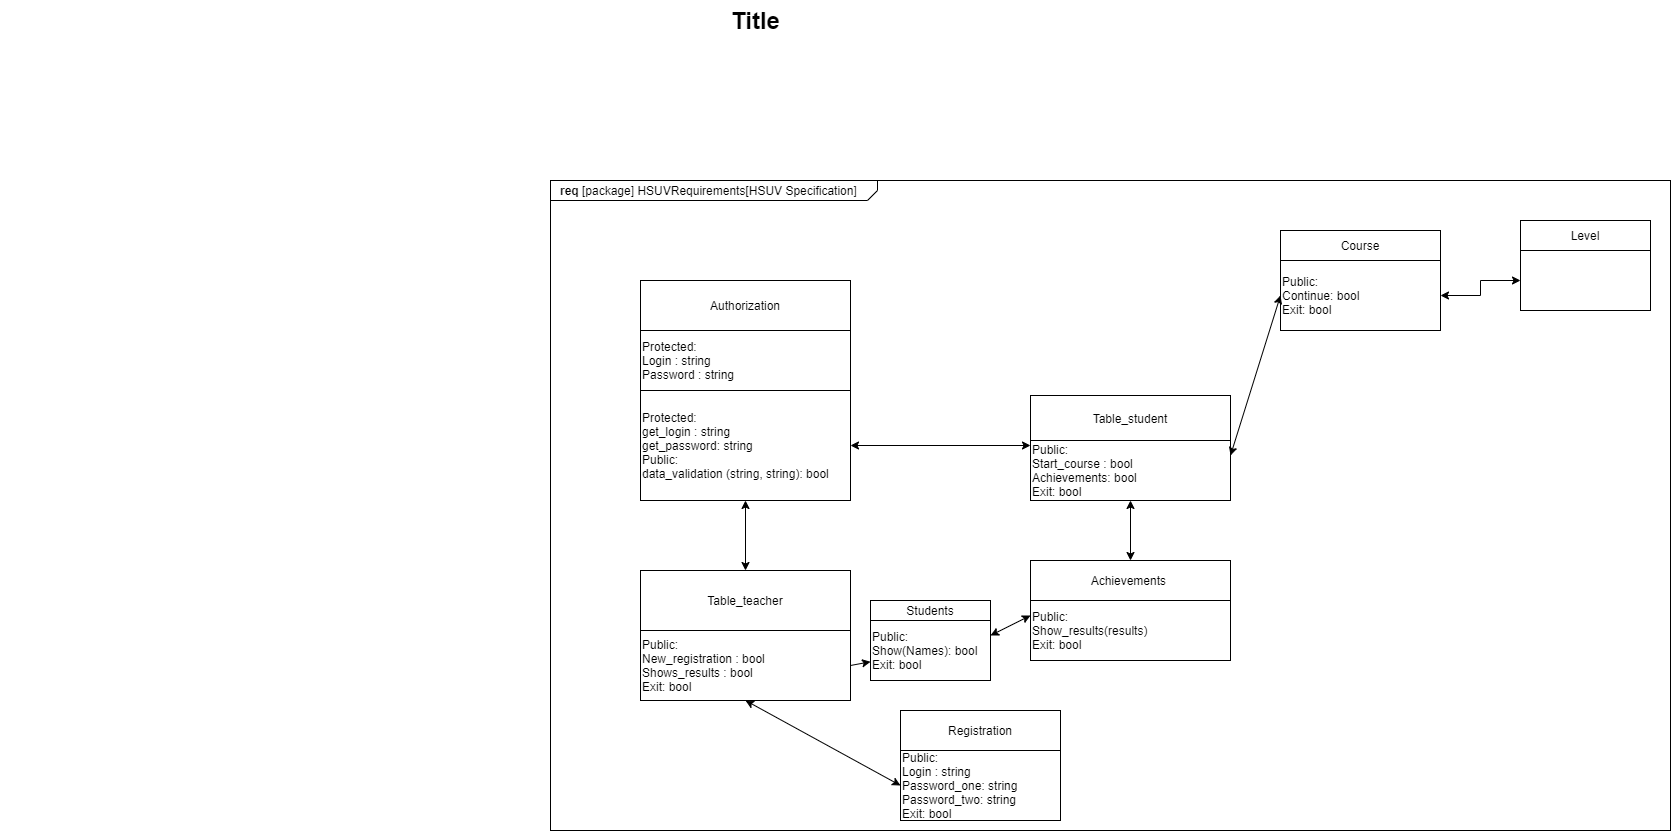

The diagram above was exported from draw.io. Its source (the exported page's mxGraphModel, read from the mxfile embedded in the PNG):
<mxGraphModel dx="990" dy="576" grid="1" gridSize="10" guides="1" tooltips="1" connect="1" arrows="1" fold="1" page="1" pageScale="1.5" pageWidth="1169" pageHeight="826" background="none" math="0" shadow="0">
  <root>
    <mxCell id="0" style=";html=1;" />
    <mxCell id="1" style=";html=1;" parent="0" />
    <mxCell id="1672d66443f91eb5-1" value="&lt;p style=&quot;margin: 0px ; margin-top: 4px ; margin-left: 10px ; text-align: left&quot;&gt;&lt;b&gt;req&lt;/b&gt;&amp;nbsp;[package] HSUVRequirements[HSUV Specification]&lt;/p&gt;" style="html=1;strokeWidth=1;shape=mxgraph.sysml.package;html=1;overflow=fill;whiteSpace=wrap;fillColor=none;gradientColor=none;fontSize=12;align=center;labelX=327.64;" parent="1" vertex="1">
      <mxGeometry x="670" y="220" width="1120" height="650" as="geometry" />
    </mxCell>
    <mxCell id="1672d66443f91eb5-23" value="Title" style="text;strokeColor=none;fillColor=none;html=1;fontSize=24;fontStyle=1;verticalAlign=middle;align=center;" parent="1" vertex="1">
      <mxGeometry x="120" y="40" width="1510" height="40" as="geometry" />
    </mxCell>
    <mxCell id="on8Y2TkBCUf9qJ8yXon4-2" value="Authorization" style="rounded=0;whiteSpace=wrap;html=1;" parent="1" vertex="1">
      <mxGeometry x="760" y="320" width="210" height="50" as="geometry" />
    </mxCell>
    <mxCell id="on8Y2TkBCUf9qJ8yXon4-5" value="Protected:&lt;br&gt;Login : string&lt;br&gt;Password : string" style="rounded=0;whiteSpace=wrap;html=1;align=left;" parent="1" vertex="1">
      <mxGeometry x="760" y="370" width="210" height="60" as="geometry" />
    </mxCell>
    <mxCell id="on8Y2TkBCUf9qJ8yXon4-6" value="Protected:&lt;br&gt;get_login : string&lt;br&gt;get_password: string&lt;br&gt;Public:&lt;br&gt;data_validation (string, string): bool" style="rounded=0;whiteSpace=wrap;html=1;align=left;" parent="1" vertex="1">
      <mxGeometry x="760" y="430" width="210" height="110" as="geometry" />
    </mxCell>
    <mxCell id="on8Y2TkBCUf9qJ8yXon4-8" value="" style="endArrow=classic;html=1;exitX=1;exitY=0.5;exitDx=0;exitDy=0;startArrow=classic;startFill=1;" parent="1" source="on8Y2TkBCUf9qJ8yXon4-6" edge="1">
      <mxGeometry width="50" height="50" relative="1" as="geometry">
        <mxPoint x="1100" y="540" as="sourcePoint" />
        <mxPoint x="1150" y="485" as="targetPoint" />
      </mxGeometry>
    </mxCell>
    <mxCell id="on8Y2TkBCUf9qJ8yXon4-12" value="Table_student" style="rounded=0;whiteSpace=wrap;html=1;align=center;" parent="1" vertex="1">
      <mxGeometry x="1150" y="435" width="200" height="45" as="geometry" />
    </mxCell>
    <mxCell id="on8Y2TkBCUf9qJ8yXon4-14" value="Public:&lt;br&gt;&lt;div&gt;&lt;span&gt;Start_course : bool&lt;/span&gt;&lt;/div&gt;Achievements: bool&lt;br&gt;Exit: bool" style="rounded=0;whiteSpace=wrap;html=1;align=left;" parent="1" vertex="1">
      <mxGeometry x="1150" y="480" width="200" height="60" as="geometry" />
    </mxCell>
    <mxCell id="on8Y2TkBCUf9qJ8yXon4-15" value="" style="endArrow=classic;html=1;entryX=0.5;entryY=0;entryDx=0;entryDy=0;exitX=0.5;exitY=1;exitDx=0;exitDy=0;startArrow=classic;startFill=1;" parent="1" source="on8Y2TkBCUf9qJ8yXon4-6" target="on8Y2TkBCUf9qJ8yXon4-16" edge="1">
      <mxGeometry width="50" height="50" relative="1" as="geometry">
        <mxPoint x="1100" y="530" as="sourcePoint" />
        <mxPoint x="1150" y="480" as="targetPoint" />
        <Array as="points" />
      </mxGeometry>
    </mxCell>
    <mxCell id="on8Y2TkBCUf9qJ8yXon4-16" value="Table_teacher" style="rounded=0;whiteSpace=wrap;html=1;align=center;" parent="1" vertex="1">
      <mxGeometry x="760" y="610" width="210" height="60" as="geometry" />
    </mxCell>
    <mxCell id="on8Y2TkBCUf9qJ8yXon4-17" value="Public:&lt;br&gt;New_registration : bool&lt;br&gt;Shows_results : bool&lt;br&gt;Exit: bool" style="rounded=0;whiteSpace=wrap;html=1;align=left;" parent="1" vertex="1">
      <mxGeometry x="760" y="670" width="210" height="70" as="geometry" />
    </mxCell>
    <mxCell id="on8Y2TkBCUf9qJ8yXon4-31" value="" style="edgeStyle=orthogonalEdgeStyle;rounded=0;orthogonalLoop=1;jettySize=auto;html=1;startArrow=classic;startFill=1;" parent="1" source="on8Y2TkBCUf9qJ8yXon4-18" target="on8Y2TkBCUf9qJ8yXon4-22" edge="1">
      <mxGeometry relative="1" as="geometry" />
    </mxCell>
    <mxCell id="on8Y2TkBCUf9qJ8yXon4-18" value="Public:&lt;br&gt;Continue: bool&lt;br&gt;Exit: bool" style="rounded=0;whiteSpace=wrap;html=1;align=left;" parent="1" vertex="1">
      <mxGeometry x="1400" y="300" width="160" height="70" as="geometry" />
    </mxCell>
    <mxCell id="on8Y2TkBCUf9qJ8yXon4-19" value="" style="endArrow=classic;html=1;exitX=1;exitY=0.25;exitDx=0;exitDy=0;entryX=0;entryY=0.5;entryDx=0;entryDy=0;startArrow=classic;startFill=1;" parent="1" source="on8Y2TkBCUf9qJ8yXon4-14" target="on8Y2TkBCUf9qJ8yXon4-18" edge="1">
      <mxGeometry width="50" height="50" relative="1" as="geometry">
        <mxPoint x="1100" y="570" as="sourcePoint" />
        <mxPoint x="1150" y="520" as="targetPoint" />
      </mxGeometry>
    </mxCell>
    <mxCell id="on8Y2TkBCUf9qJ8yXon4-21" value="Level" style="rounded=0;whiteSpace=wrap;html=1;align=center;" parent="1" vertex="1">
      <mxGeometry x="1640" y="260" width="130" height="30" as="geometry" />
    </mxCell>
    <mxCell id="on8Y2TkBCUf9qJ8yXon4-22" value="" style="rounded=0;whiteSpace=wrap;html=1;align=center;" parent="1" vertex="1">
      <mxGeometry x="1640" y="290" width="130" height="60" as="geometry" />
    </mxCell>
    <mxCell id="on8Y2TkBCUf9qJ8yXon4-28" value="Students" style="rounded=0;whiteSpace=wrap;html=1;align=center;" parent="1" vertex="1">
      <mxGeometry x="990" y="640" width="120" height="20" as="geometry" />
    </mxCell>
    <mxCell id="on8Y2TkBCUf9qJ8yXon4-32" value="Course" style="rounded=0;whiteSpace=wrap;html=1;align=center;" parent="1" vertex="1">
      <mxGeometry x="1400" y="270" width="160" height="30" as="geometry" />
    </mxCell>
    <mxCell id="on8Y2TkBCUf9qJ8yXon4-33" value="Public:&lt;br&gt;Show(Names): bool&lt;br&gt;Exit: bool&amp;nbsp;" style="rounded=0;whiteSpace=wrap;html=1;align=left;" parent="1" vertex="1">
      <mxGeometry x="990" y="660" width="120" height="60" as="geometry" />
    </mxCell>
    <mxCell id="on8Y2TkBCUf9qJ8yXon4-34" value="" style="endArrow=classic;html=1;exitX=1;exitY=0.5;exitDx=0;exitDy=0;" parent="1" source="on8Y2TkBCUf9qJ8yXon4-17" target="on8Y2TkBCUf9qJ8yXon4-33" edge="1">
      <mxGeometry width="50" height="50" relative="1" as="geometry">
        <mxPoint x="1190" y="560" as="sourcePoint" />
        <mxPoint x="1240" y="510" as="targetPoint" />
      </mxGeometry>
    </mxCell>
    <mxCell id="on8Y2TkBCUf9qJ8yXon4-36" value="Achievements&amp;nbsp;" style="rounded=0;whiteSpace=wrap;html=1;align=center;" parent="1" vertex="1">
      <mxGeometry x="1150" y="600" width="200" height="40" as="geometry" />
    </mxCell>
    <mxCell id="on8Y2TkBCUf9qJ8yXon4-37" value="Public:&lt;br&gt;Show_results(results)&lt;br&gt;Exit: bool" style="rounded=0;whiteSpace=wrap;html=1;align=left;" parent="1" vertex="1">
      <mxGeometry x="1150" y="640" width="200" height="60" as="geometry" />
    </mxCell>
    <mxCell id="on8Y2TkBCUf9qJ8yXon4-38" value="" style="endArrow=classic;html=1;exitX=1;exitY=0.25;exitDx=0;exitDy=0;entryX=0;entryY=0.25;entryDx=0;entryDy=0;startArrow=classic;startFill=1;" parent="1" source="on8Y2TkBCUf9qJ8yXon4-33" target="on8Y2TkBCUf9qJ8yXon4-37" edge="1">
      <mxGeometry width="50" height="50" relative="1" as="geometry">
        <mxPoint x="1190" y="550" as="sourcePoint" />
        <mxPoint x="1240" y="500" as="targetPoint" />
      </mxGeometry>
    </mxCell>
    <mxCell id="on8Y2TkBCUf9qJ8yXon4-39" value="" style="endArrow=classic;html=1;exitX=0.5;exitY=1;exitDx=0;exitDy=0;entryX=0.5;entryY=0;entryDx=0;entryDy=0;startArrow=classic;startFill=1;" parent="1" source="on8Y2TkBCUf9qJ8yXon4-14" target="on8Y2TkBCUf9qJ8yXon4-36" edge="1">
      <mxGeometry width="50" height="50" relative="1" as="geometry">
        <mxPoint x="1190" y="550" as="sourcePoint" />
        <mxPoint x="1240" y="500" as="targetPoint" />
      </mxGeometry>
    </mxCell>
    <mxCell id="on8Y2TkBCUf9qJ8yXon4-41" value="Registration" style="rounded=0;whiteSpace=wrap;html=1;align=center;" parent="1" vertex="1">
      <mxGeometry x="1020" y="750" width="160" height="40" as="geometry" />
    </mxCell>
    <mxCell id="on8Y2TkBCUf9qJ8yXon4-42" value="&lt;div&gt;&lt;span&gt;Public:&lt;/span&gt;&lt;/div&gt;&lt;div&gt;&lt;span&gt;Login : string&lt;/span&gt;&lt;/div&gt;&lt;div&gt;&lt;span&gt;Password_one: string&lt;/span&gt;&lt;/div&gt;Password_two: string&lt;br&gt;Exit: bool" style="rounded=0;whiteSpace=wrap;html=1;align=left;" parent="1" vertex="1">
      <mxGeometry x="1020" y="790" width="160" height="70" as="geometry" />
    </mxCell>
    <mxCell id="on8Y2TkBCUf9qJ8yXon4-43" value="" style="endArrow=classic;html=1;exitX=0.5;exitY=1;exitDx=0;exitDy=0;entryX=0;entryY=0.5;entryDx=0;entryDy=0;startArrow=classic;startFill=1;" parent="1" source="on8Y2TkBCUf9qJ8yXon4-17" target="on8Y2TkBCUf9qJ8yXon4-42" edge="1">
      <mxGeometry width="50" height="50" relative="1" as="geometry">
        <mxPoint x="1190" y="630" as="sourcePoint" />
        <mxPoint x="1240" y="580" as="targetPoint" />
      </mxGeometry>
    </mxCell>
  </root>
</mxGraphModel>